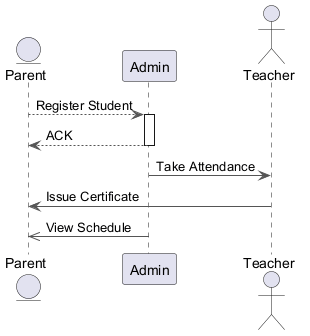

The diagram above was rendered by PlantUML. Its source (embedded in the PNG):
@startuml
skinparam backgroundColor #FFFFFF
skinparam classBackgroundColor #F3E5F5
skinparam classBorderColor #6A1B9A
skinparam ArrowColor #555555
entity "Parent" as P
participant "Admin" as A
actor "Teacher" as T
P --> A : Register Student
activate A
A --> P : ACK
deactivate A
A -> T : Take Attendance
T -> P : Issue Certificate
A ->> P : View Schedule
@enduml